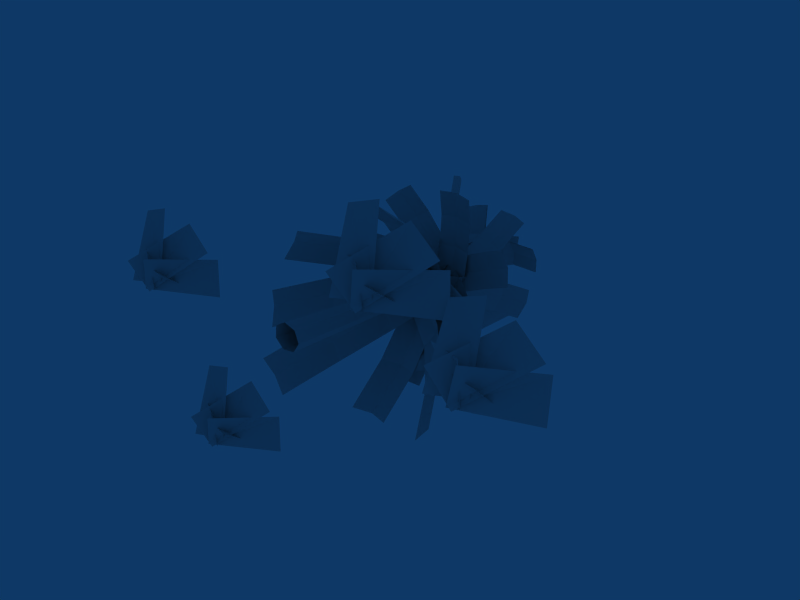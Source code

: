 # Source: ferntree4.blend  (saved by Blender 2.45.0; exported with 4.5.12 LTS)
import bpy
from mathutils import Matrix  # noqa: F401  (used for matrix-valued properties, if any)

bpy.ops.wm.read_factory_settings(use_empty=True)
scene = bpy.context.scene
scene.name = 'Scene'

# ---- collections
col_collection_1 = bpy.data.collections.new('Collection 1'); scene.collection.children.link(col_collection_1)

# ---- materials (node trees are filled in below, after node groups)
mat_material = bpy.data.materials.new('Material')
mat_material.alpha_threshold = 0.0
mat_material.roughness = 0.5

# ---- material node trees

# ---- world
world_world = bpy.data.worlds.new('World'); scene.world = world_world
world_world.color = (0.05656, 0.2208, 0.4)
world_world.use_sun_shadow = False
world_world.sun_shadow_jitter_overblur = 0.0
world_world.cycles.sampling_method = 'MANUAL'
world_world.cycles.sample_map_resolution = 256

# ---- cameras
cam_camera = bpy.data.cameras.new('Camera')
cam_camera.passepartout_alpha = 0.2
cam_camera.clip_end = 100.0
cam_camera.lens = 35.0
cam_camera.ortho_scale = 7.314
cam_camera.show_passepartout = False
cam_camera.show_safe_areas = True
cam_camera.dof.focus_distance = 0.0
cam_camera.dof.aperture_fstop = 128.0

# ---- lights
light_spot = bpy.data.lights.new('Spot', 'POINT')
light_spot.transmission_factor = 0.0
light_spot.cutoff_distance = 30.0
light_spot.energy = 100.0
light_spot.shadow_buffer_clip_start = 1.001
light_spot.shadow_soft_size = 1.0
light_spot.shadow_maximum_resolution = 0.006
light_spot.use_absolute_resolution = True
light_spot.cycles.use_multiple_importance_sampling = False

# ---- meshes
me_plane = bpy.data.meshes.new('Plane')
me_plane.from_pydata([(3.923, 0.7554, -0.5376), (3.817, -0.1553, 0.3918), (3.069, 8.237e-05, 0.4092), (3.156, 0.6735, -0.672), (2.389, 0.6198, 0.3444), (3.412, -0.05364, 0.7058), (3.587, -0.209, -0.02161), (2.715, 0.7016, -0.3626), (2.663, 0.7016, 1.134), (2.897, -0.209, -0.003731), (3.64, -0.05364, 0.1055), (3.403, 0.6198, 1.436), (4.412, 0.6762, 0.6633), (3.469, -0.257, -0.05736), (2.947, -0.2428, 0.5045), (3.735, 0.8824, 1.045), (4.418, 0.8824, 0.3943), (3.521, -0.2428, 0.7234), (3.365, -0.257, -0.0273), (4.498, 0.6762, -0.3786), (2.642, 0.7694, 0.6926), (1.508, -0.205, 0.9041), (1.664, -0.3005, 1.649), (2.561, 0.8607, 1.487), (1.879, 0.7657, 2.131), (1.091, -0.2686, 1.432), (1.613, -0.2007, 0.8744), (2.555, 0.6175, 1.723), (1.547, 0.4491, 2.479), (1.784, -0.02325, 1.065), (1.041, -0.161, 0.9344), (0.806, 0.574, 2.193), (0.8588, 0.7922, 0.7121), (1.73, -0.1584, 0.9168), (1.555, -0.1108, 1.659), (0.5324, 0.6082, 1.4), (1.3, 0.8095, 0.402), (1.212, -0.01438, 1.373), (1.96, -0.1655, 1.334), (2.067, 0.8709, 0.5469), (-1.669, 0.7996, -3.454), (-1.763, -0.1128, -2.761), (-2.421, 0.02029, -2.726), (-2.344, 0.7456, -3.581), (-3.02, 0.5684, -2.703), (-2.119, -0.06456, -2.475), (-1.965, -0.1065, -3.128), (-2.732, 0.7304, -3.308), (-2.779, 0.5383, -2.004), (-2.572, -0.1088, -3.112), (-1.918, 0.01249, -2.997), (-2.126, 0.4283, -1.752), (-1.239, 0.5766, -2.418), (-2.069, -0.1437, -3.165), (-2.528, -0.2035, -2.674), (-1.834, 0.7071, -2.059), (-1.233, 0.7906, -2.626), (-2.023, -0.2316, -2.483), (-2.161, -0.1476, -3.139), (-1.163, 0.7103, -3.325), (-2.522, 0.7103, -0.5628), (-3.52, -0.1476, -0.3765), (-3.382, -0.2316, 0.2792), (-2.592, 0.7906, 0.1369), (-3.193, 0.7071, 0.704), (-3.887, -0.2035, 0.08849), (-3.428, -0.1437, -0.4027), (-2.598, 0.5766, 0.3447), (-3.486, 0.4283, 1.01), (-3.277, 0.01249, -0.2348), (-3.931, -0.1088, -0.3498), (-4.138, 0.5383, 0.7581), (-4.091, 0.7304, -0.5455), (-3.324, -0.1065, -0.3654), (-3.478, -0.06456, 0.288), (-4.379, 0.5684, 0.05973), (-3.703, 0.7456, -0.8186), (-3.78, 0.02029, 0.03667), (-3.122, -0.1128, 0.001575), (-3.028, 0.7996, -0.6911)], [], [(0, 3, 2), (0, 2, 1), (7, 5, 6), (7, 4, 5), (8, 11, 10), (8, 10, 9), (15, 13, 14), (15, 12, 13), (16, 19, 18), (16, 18, 17), (23, 21, 22), (23, 20, 21), (24, 27, 26), (24, 26, 25), (31, 29, 30), (31, 28, 29), (32, 35, 34), (32, 34, 33), (39, 37, 38), (39, 36, 37), (40, 43, 42), (40, 42, 41), (47, 45, 46), (47, 44, 45), (48, 51, 50), (48, 50, 49), (55, 53, 54), (55, 52, 53), (56, 59, 58), (56, 58, 57), (63, 61, 62), (63, 60, 61), (64, 67, 66), (64, 66, 65), (71, 69, 70), (71, 68, 69), (72, 75, 74), (72, 74, 73), (79, 77, 78), (79, 76, 77)])
_uv = me_plane.uv_layers.new(name='UVTex')
_uv.uv.foreach_set('vector', [0.4454, 1.031, -0.003099, 0.9957, 0.0004419, -0.0003729, 0.4454, 1.031, 0.0004419, -0.0003729, 0.479, -0.01305, 0.4454, 1.031, 0.0004419, -0.0003729, 0.479, -0.01305, 0.4454, 1.031, -0.003099, 0.9957, 0.0004419, -0.0003729, 0.4454, 1.031, -0.003099, 0.9957, 0.0004419, -0.0003729, 0.4454, 1.031, 0.0004419, -0.0003729, 0.479, -0.01305, 0.4454, 1.031, 0.0004419, -0.0003729, 0.479, -0.01305, 0.4454, 1.031, -0.003099, 0.9957, 0.0004419, -0.0003729, 0.4454, 1.031, -0.003099, 0.9957, 0.0004419, -0.0003729, 0.4454, 1.031, 0.0004419, -0.0003729, 0.479, -0.01305, 0.4454, 1.031, 0.0004419, -0.0003729, 0.479, -0.01305, 0.4454, 1.031, -0.003099, 0.9957, 0.0004419, -0.0003729, 0.4454, 1.031, -0.003099, 0.9957, 0.0004419, -0.0003729, 0.4454, 1.031, 0.0004419, -0.0003729, 0.479, -0.01305, 0.4454, 1.031, 0.0004419, -0.0003729, 0.479, -0.01305, 0.4454, 1.031, -0.003099, 0.9957, 0.0004419, -0.0003729, 0.4454, 1.031, -0.003099, 0.9957, 0.0004419, -0.0003729, 0.4454, 1.031, 0.0004419, -0.0003729, 0.479, -0.01305, 0.4454, 1.031, 0.0004419, -0.0003729, 0.479, -0.01305, 0.4454, 1.031, -0.003099, 0.9957, 0.0004419, -0.0003729, 0.4454, 1.031, -0.003099, 0.9957, 0.0004419, -0.0003729, 0.4454, 1.031, 0.0004419, -0.0003729, 0.479, -0.01305, 0.4454, 1.031, 0.0004419, -0.0003729, 0.479, -0.01305, 0.4454, 1.031, -0.003099, 0.9957, 0.0004419, -0.0003729, 0.4454, 1.031, -0.003099, 0.9957, 0.0004419, -0.0003729, 0.4454, 1.031, 0.0004419, -0.0003729, 0.479, -0.01305, 0.4454, 1.031, 0.0004419, -0.0003729, 0.479, -0.01305, 0.4454, 1.031, -0.003099, 0.9957, 0.0004419, -0.0003729, 0.4454, 1.031, -0.003099, 0.9957, 0.0004419, -0.0003729, 0.4454, 1.031, 0.0004419, -0.0003729, 0.479, -0.01305, 0.4454, 1.031, 0.0004419, -0.0003729, 0.479, -0.01305, 0.4454, 1.031, -0.003099, 0.9957, 0.0004419, -0.0003729, 0.4454, 1.031, -0.003099, 0.9957, 0.0004419, -0.0003729, 0.4454, 1.031, 0.0004419, -0.0003729, 0.479, -0.01305, 0.4454, 1.031, 0.0004419, -0.0003729, 0.479, -0.01305, 0.4454, 1.031, -0.003099, 0.9957, 0.0004419, -0.0003729, 0.4454, 1.031, -0.003099, 0.9957, 0.0004419, -0.0003729, 0.4454, 1.031, 0.0004419, -0.0003729, 0.479, -0.01305, 0.4454, 1.031, 0.0004419, -0.0003729, 0.479, -0.01305, 0.4454, 1.031, -0.003099, 0.9957, 0.0004419, -0.0003729])
me_plane.materials.append(mat_material)
me_plane.use_remesh_preserve_volume = False
me_plane.use_remesh_preserve_attributes = False
me_plane.use_mirror_vertex_groups = False
me_plane.update()
me_cylinder = bpy.data.meshes.new('Cylinder')
me_cylinder.from_pydata([(0.5643, 3.104, -0.2439), (0.6068, 3.108, -0.367), (0.5372, 3.106, -0.4771), (0.4078, 3.1, -0.4913), (0.3162, 3.094, -0.3989), (0.3312, 3.092, -0.2695), (0.4416, 3.097, -0.2005), (0.3716, -0.1021, 0.04721), (0.4483, -0.1021, -0.1718), (0.3248, -0.1021, -0.3682), (0.09432, -0.1021, -0.3942), (-0.06972, -0.1021, -0.2301), (-0.04374, -0.1021, 0.0004057), (0.1527, -0.1021, 0.1238), (0.6146, 3.455, -0.5094), (0.6355, 3.041, -0.5158), (0.3068, 3.024, -0.5149), (0.286, 3.438, -0.5085), (0.6158, 3.45, -0.1803), (0.6366, 3.036, -0.1868), (0.308, 3.019, -0.1859), (0.2871, 3.433, -0.1794), (0.4731, 2.993, -0.5481), (0.6569, 3.25, -0.5447), (0.4481, 3.487, -0.5403), (0.2643, 3.23, -0.5436), (0.6583, 3.244, -0.1516), (0.4744, 2.987, -0.155), (0.2657, 3.224, -0.1505), (0.4495, 3.481, -0.1472), (0.6701, 3.0, -0.3521), (0.6452, 3.494, -0.3443), (0.2774, 2.98, -0.351), (0.2525, 3.474, -0.3432), (0.4604, 3.241, -0.6016), (0.4622, 3.233, -0.0937), (0.7149, 3.25, -0.3483), (0.4774, 2.918, -0.3526), (0.2077, 3.224, -0.3469), (0.4452, 3.556, -0.3426), (0.2011, 2.3, 1.088), (0.1455, 3.104, -0.2452), (0.8641, 3.172, -0.2467), (0.9208, 2.349, 1.076), (0.4977, 3.278, -0.2438), (0.1596, 2.858, 0.3943), (0.5564, 2.451, 1.119), (0.8783, 2.926, 0.3928), (0.5119, 3.032, 0.3958), (0.2538, 1.472, 1.706), (0.6092, 1.623, 1.737), (0.9735, 1.521, 1.694), (-1.024, 1.433, 0.8772), (-1.231, 1.548, 0.5795), (-1.366, 1.413, 0.2425), (-0.1057, 3.008, -0.05002), (0.06772, 2.887, 0.2675), (-0.7186, 2.399, 0.2919), (-0.2649, 2.849, -0.372), (0.4516, 3.277, -0.3444), (-0.5111, 2.284, 0.5896), (0.625, 3.156, -0.0268), (0.2924, 3.118, -0.6663), (-0.8535, 2.264, -0.04512), (-0.57, 1.783, -0.7176), (0.546, 3.183, -0.7548), (0.5586, 3.227, -0.03348), (-0.5443, 1.813, 0.003431), (0.5247, 3.34, -0.393), (-0.0149, 2.647, -0.7413), (-0.6148, 1.903, -0.3534), (-0.002352, 2.69, -0.01997), (-0.03619, 2.803, -0.3795), (-1.004, 0.693, -0.6999), (-1.049, 0.8132, -0.3357), (-0.9786, 0.723, 0.0211), (-0.8822, 0.3287, -1.117), (-0.7014, 0.4143, -1.431), (-0.4209, 0.3074, -1.673), (-0.01532, 2.565, -0.8042), (-0.224, 2.451, -0.5123), (-0.4187, 1.573, -1.163), (0.2478, 2.419, -1.06), (0.3832, 3.19, -0.4456), (-0.5996, 1.488, -0.8489), (0.1746, 3.076, -0.1537), (0.6464, 3.044, -0.701), (-0.1383, 1.466, -1.405), (0.7966, 2.374, -1.726), (0.8396, 3.141, -0.3709), (0.1188, 3.135, -0.3328), (0.07716, 2.349, -1.679), (0.4722, 3.278, -0.3496), (0.8175, 2.913, -1.017), (0.4268, 2.489, -1.735), (0.09667, 2.908, -0.9789), (0.45, 3.051, -0.9957), (0.7952, 1.563, -2.369), (0.4255, 1.678, -2.377), (0.07578, 1.538, -2.321), (1.938, 1.037, -1.972), (2.161, 1.114, -1.685), (2.319, 0.9481, -1.361), (1.048, 2.705, -0.9396), (0.8573, 2.619, -1.249), (1.651, 2.025, -1.339), (1.23, 2.513, -0.6335), (0.5037, 3.04, -0.6025), (1.427, 1.948, -1.626), (0.3133, 2.954, -0.9123), (0.6855, 2.848, -0.2964), (1.809, 1.86, -1.015), (1.819, 2.396, 0.1697), (0.4555, 3.117, -0.04881), (0.5828, 3.165, -0.7577), (1.938, 2.425, -0.5414), (0.5121, 3.281, -0.401), (1.1, 2.911, 0.06312), (1.907, 2.539, -0.1794), (1.227, 2.959, -0.6457), (1.156, 3.075, -0.2891), (2.482, 1.607, 0.2611), (2.569, 1.75, -0.08798), (2.601, 1.636, -0.4499), (2.087, 0.5712, 0.6025), (1.879, 0.666, 0.9041), (1.601, 0.5439, 1.134), (0.9746, 2.589, 0.1824), (1.212, 2.473, -0.09486), (1.474, 1.726, 0.589), (0.7172, 2.432, 0.4282), (0.5256, 3.089, -0.2131), (1.682, 1.631, 0.2874), (0.7634, 2.974, -0.4904), (0.2682, 2.933, 0.03264), (1.195, 1.604, 0.8192), (-0.6722, 3.116, -0.3289), (0.2921, 3.441, -0.6883), (0.4768, 3.645, -0.1025), (-0.477, 3.315, 0.2539), (0.3658, 3.59, -0.3934), (-0.1887, 3.331, -0.5189), (-0.6186, 3.257, -0.0249), (-0.004005, 3.535, 0.06682), (-0.115, 3.48, -0.224), (-1.063, 2.814, -0.1638), (-1.009, 2.955, 0.1403), (-0.8678, 3.012, 0.4191), (-0.3095, 3.639, 1.245), (-0.5724, 3.624, 1.074), (-0.7969, 3.508, 0.8637), (0.1555, 3.752, 0.1097), (0.3976, 3.775, 0.308), (-0.2365, 3.741, 0.6218), (-0.08398, 3.636, -0.07876), (0.5102, 3.677, -0.3247), (0.02648, 3.756, 0.7929), (0.7523, 3.7, -0.1263), (0.2707, 3.561, -0.5131), (-0.4609, 3.625, 0.4119), (0.4509, 3.591, 0.8858), (0.3655, 3.558, -0.2416), (0.988, 3.581, -0.2664), (1.074, 3.605, 0.852), (0.6708, 3.618, -0.2503), (0.3958, 3.622, 0.3012), (0.7598, 3.65, 0.9018), (1.018, 3.644, 0.2764), (0.7012, 3.682, 0.2925), (0.5133, 3.45, 1.402), (0.8223, 3.509, 1.418), (1.136, 3.464, 1.368), (2.182, 3.218, 0.1222), (2.074, 3.36, 0.4083), (1.912, 3.411, 0.6806), (0.9912, 3.658, -0.1289), (1.131, 3.52, -0.4015), (1.572, 3.555, 0.1526), (0.8537, 3.705, 0.1537), (0.4883, 3.659, -0.3757), (1.68, 3.413, -0.1335), (0.6284, 3.52, -0.6483), (0.3508, 3.706, -0.09312), (1.41, 3.607, 0.4248), (1.581, 3.023, -0.4148), (0.6847, 3.667, -0.103), (0.4703, 3.491, -0.6806), (1.356, 2.844, -0.9881), (0.6004, 3.619, -0.4036), (1.138, 3.4, -0.2594), (1.515, 2.959, -0.7231), (0.9232, 3.224, -0.837), (1.053, 3.352, -0.56), (1.926, 2.591, -0.5261), (1.86, 2.527, -0.8344), (1.701, 2.412, -1.099), (0.873, 2.377, -1.636), (1.171, 2.436, -1.541), (1.43, 2.453, -1.359), (0.736, 3.374, -0.748), (0.4516, 3.298, -0.8713), (0.9794, 2.919, -1.199), (1.004, 3.372, -0.5848), (0.4976, 3.699, -0.3181), (0.681, 2.86, -1.294), (0.2132, 3.622, -0.4413), (0.7654, 3.697, -0.1549), (1.238, 2.936, -1.017), (0.8407, 2.944, -1.502), (0.8075, 3.6, -0.3816), (0.1812, 3.614, -0.3949), (0.2141, 2.954, -1.506), (0.493, 3.653, -0.3933), (0.8267, 3.332, -0.9219), (0.5255, 2.98, -1.538), (0.2004, 3.346, -0.9352), (0.5123, 3.385, -0.9335), (0.857, 2.489, -2.011), (0.5419, 2.525, -2.047), (0.2305, 2.499, -2.015), (-1.239, 2.921, -0.8548), (-1.118, 2.86, -1.144), (-0.9408, 2.724, -1.399), (-0.0883, 3.489, -0.6542), (-0.2398, 3.544, -0.3796), (-0.6437, 3.209, -0.9227), (0.06587, 3.342, -0.9187), (0.3973, 3.652, -0.4), (-0.7644, 3.27, -0.6335), (0.2458, 3.707, -0.1255), (0.5515, 3.505, -0.6646), (-0.4664, 3.073, -1.177), (-0.446, 3.815, -1.166), (0.5069, 2.902, -0.6738), (0.3604, 3.401, -0.1306), (-0.5886, 4.302, -0.6181), (0.4513, 3.185, -0.4075), (0.06992, 3.367, -0.9183), (-0.5237, 4.117, -0.9091), (-0.07654, 3.867, -0.3752), (0.01431, 3.65, -0.652), (-0.9502, 4.14, -1.377), (-1.028, 4.442, -1.12), (-1.093, 4.627, -0.8288), (0.3049, 4.145, -2.191), (0.614, 4.215, -2.179), (0.9285, 4.16, -2.141), (0.5482, 3.623, -1.026), (0.2393, 3.581, -1.067), (0.579, 3.992, -1.628), (0.8628, 3.583, -1.012), (0.5166, 3.221, -0.5236), (0.2699, 3.922, -1.64), (0.2077, 3.179, -0.5649), (0.8312, 3.181, -0.5099), (0.8935, 3.937, -1.59), (1.088, 4.432, -0.9489), (0.7954, 3.347, -0.1735), (0.3273, 3.044, -0.5386), (0.6202, 4.112, -1.309), (0.5471, 3.246, -0.3519), (0.9247, 3.917, -0.5373), (0.8458, 4.351, -1.145), (0.4566, 3.614, -0.9024), (0.6764, 3.816, -0.7157), (1.269, 4.777, -1.328), (1.026, 4.697, -1.524), (0.8008, 4.457, -1.688), (1.673, 4.361, -1.109), (1.766, 4.49, -0.815), (1.837, 4.442, -0.507), (0.9852, 3.769, -0.5299), (0.9128, 3.677, -0.8327), (1.396, 4.233, -0.6827), (1.072, 3.74, -0.2293), (0.6352, 3.245, -0.4073), (1.303, 4.103, -0.9765), (0.5628, 3.153, -0.71), (0.7218, 3.216, -0.1066), (1.466, 4.184, -0.3747), (0.8402, 5.237, -0.1033), (0.4583, 3.946, -0.1398), (0.3533, 4.036, -0.6885), (0.8218, 5.427, -0.6518), (0.3818, 3.999, -0.4095), (0.5681, 4.773, -0.1103), (0.849, 5.381, -0.3729), (0.4632, 4.863, -0.659), (0.4917, 4.825, -0.38), (1.352, 5.242, -0.114), (1.361, 5.385, -0.3836), (1.334, 5.431, -0.6626), (1.22, 5.107, 0.4248), (0.9097, 5.254, 0.4482), (0.5984, 5.252, 0.4811), (0.7237, 3.823, -0.3022), (1.039, 3.726, -0.3091), (0.8191, 4.634, 0.07505), (0.4174, 3.853, -0.2541), (0.6583, 3.045, -0.5956), (1.129, 4.487, 0.05174), (0.9734, 2.948, -0.6025), (0.352, 3.075, -0.5475), (0.5078, 4.631, 0.1079), (-0.07009, 4.723, 0.4275), (0.2704, 3.597, -0.5125), (0.598, 2.928, -0.1377), (0.256, 4.042, 0.7965), (0.4572, 3.284, -0.3306), (0.128, 4.161, -0.07138), (0.109, 4.433, 0.6313), (0.4555, 3.493, 0.3035), (0.3147, 3.849, 0.1106), (-0.3019, 5.178, 0.8878), (-0.1228, 4.888, 1.092), (0.02424, 4.498, 1.257), (-0.2498, 4.766, -0.06082), (-0.3059, 4.801, -0.2593), (-0.3574, 4.722, -0.4577), (0.2048, 4.006, -0.3659), (0.2486, 4.002, -0.1645), (-0.05805, 4.473, -0.3117), (0.1428, 3.946, -0.5614), (0.4202, 3.536, -0.4015), (-0.001906, 4.437, -0.1133), (0.464, 3.533, -0.2001), (0.3583, 3.477, -0.597), (-0.1095, 4.394, -0.5101), (1.338, 5.419, -0.6628), (1.365, 5.374, -0.3838), (1.356, 5.23, -0.1142), (0.4994, 4.826, -0.38), (0.4709, 4.863, -0.659), (0.8532, 5.369, -0.3731), (0.5759, 4.773, -0.1103), (0.3895, 3.999, -0.4095), (0.826, 5.415, -0.652), (0.361, 4.036, -0.6885), (0.466, 3.946, -0.1399), (0.8443, 5.226, -0.1035), (0.18, 5.011, -0.6236), (0.4231, 3.584, -0.6926), (0.2514, 3.421, -0.17), (-0.06132, 4.99, -0.1169), (0.3606, 3.498, -0.4238), (0.3851, 4.432, -0.5975), (0.04858, 5.058, -0.3718), (0.2134, 4.268, -0.07484), (0.3226, 4.345, -0.3287), (-0.2668, 5.304, -0.8248), (-0.3982, 5.351, -0.573), (-0.5081, 5.283, -0.3181), (-0.5038, 5.291, -0.3143), (-0.3939, 5.36, -0.5692), (-0.2625, 5.312, -0.8209), (0.3293, 4.34, -0.3256), (0.2201, 4.264, -0.07174), (0.05285, 5.067, -0.3679), (0.3918, 4.427, -0.5944), (0.3673, 3.493, -0.4207), (-0.05705, 4.999, -0.113), (0.258, 3.416, -0.1669), (0.4298, 3.58, -0.6895), (0.1843, 5.02, -0.6197), (-0.1229, 4.997, -0.1762), (-0.116, 3.547, -0.3653), (0.4325, 3.426, -0.2472), (0.407, 5.02, 0.00813), (0.1635, 3.481, -0.3302), (-0.07797, 4.4, -0.3658), (0.1375, 5.067, -0.07508), (0.4705, 4.279, -0.2477), (0.2015, 4.334, -0.3307), (-0.2951, 5.293, 0.2803), (-0.03465, 5.363, 0.3814), (0.2348, 5.316, 0.4646), (0.2321, 5.308, 0.4696), (-0.03741, 5.354, 0.3864), (-0.2979, 5.285, 0.2852), (0.1988, 4.339, -0.3238), (0.4678, 4.284, -0.2409), (0.1347, 5.058, -0.07013), (-0.08066, 4.405, -0.359), (0.1608, 3.486, -0.3233), (0.4042, 5.012, 0.01308), (0.4298, 3.431, -0.2404), (-0.1186, 3.552, -0.3585), (-0.1257, 4.988, -0.1713), (0.4694, 5.023, -0.4772), (0.6714, 3.592, -0.379), (0.1387, 3.417, -0.2573), (-0.088, 4.994, -0.4158), (0.4111, 3.498, -0.2946), (0.5617, 4.436, -0.3185), (0.1857, 5.067, -0.4536), (0.02901, 4.261, -0.1968), (0.3014, 4.342, -0.2341), (0.4011, 5.339, -0.9476), (0.1174, 5.383, -0.924), (-0.1563, 5.309, -0.8862), (-0.1574, 5.318, -0.8801), (0.1163, 5.391, -0.9179), (0.4, 5.347, -0.9415), (0.3024, 4.337, -0.2271), (0.02996, 4.256, -0.1897), (0.1846, 5.075, -0.4475), (0.5627, 4.431, -0.3115), (0.4121, 3.493, -0.2876), (-0.08912, 5.002, -0.4097), (0.1397, 3.411, -0.2502), (0.6724, 3.587, -0.372), (0.4683, 5.031, -0.4711), (0.4525, 5.023, -0.004882), (0.6099, 3.556, -0.07373), (0.3651, 3.523, -0.5784), (0.237, 5.163, -0.5175), (0.4683, 3.521, -0.3165), (0.4113, 4.356, 0.001285), (0.3421, 5.152, -0.256), (0.1664, 4.324, -0.5034), (0.2697, 4.321, -0.2415), (0.8255, 5.557, -0.1099), (0.7152, 5.686, -0.361), (0.6101, 5.697, -0.6225), (0.6171, 5.691, -0.6244), (0.7223, 5.681, -0.3629), (0.8326, 5.551, -0.1118), (0.2753, 4.33, -0.2429), (0.172, 4.332, -0.5048), (0.3492, 5.147, -0.2579), (0.4169, 4.364, -0.0001416), (0.4739, 3.529, -0.3179), (0.244, 5.158, -0.5194), (0.3706, 3.532, -0.5799), (0.6155, 3.564, -0.07515), (0.4595, 5.018, -0.006779)], [], [(24, 39, 14), (39, 31, 14), (39, 29, 18), (39, 18, 31), (17, 33, 39), (17, 39, 24), (33, 21, 39), (21, 29, 39), (25, 38, 17), (38, 33, 17), (38, 28, 21), (38, 21, 33), (16, 32, 38), (16, 38, 25), (32, 20, 38), (20, 28, 38), (22, 37, 16), (37, 32, 16), (37, 27, 20), (37, 20, 32), (15, 30, 37), (15, 37, 22), (30, 19, 37), (19, 27, 37), (23, 36, 15), (36, 30, 15), (36, 26, 19), (36, 19, 30), (14, 31, 36), (14, 36, 23), (31, 18, 36), (18, 26, 36), (26, 35, 19), (35, 27, 19), (35, 28, 20), (35, 20, 27), (18, 29, 35), (18, 35, 26), (29, 21, 35), (21, 28, 35), (22, 34, 15), (34, 23, 15), (34, 24, 14), (34, 14, 23), (16, 25, 34), (16, 34, 22), (25, 17, 34), (17, 24, 34), (7, 0, 6), (7, 6, 13), (5, 12, 13), (5, 13, 6), (4, 11, 12), (4, 12, 5), (3, 10, 4), (10, 11, 4), (2, 9, 10), (2, 10, 3), (1, 8, 9), (1, 9, 2), (0, 7, 8), (0, 8, 1), (43, 46, 50), (43, 50, 51), (46, 40, 49), (46, 49, 50), (47, 48, 46), (47, 46, 43), (48, 45, 40), (48, 40, 46), (42, 44, 48), (42, 48, 47), (44, 41, 45), (44, 45, 48), (59, 58, 55), (59, 62, 58), (61, 55, 56), (61, 59, 55), (55, 63, 57), (55, 58, 63), (56, 57, 60), (56, 55, 57), (57, 54, 53), (57, 63, 54), (60, 53, 52), (60, 57, 53), (67, 70, 74), (67, 74, 75), (70, 64, 73), (70, 73, 74), (71, 72, 70), (71, 70, 67), (72, 69, 64), (72, 64, 70), (66, 68, 72), (66, 72, 71), (68, 65, 69), (68, 69, 72), (83, 82, 79), (83, 86, 82), (85, 79, 80), (85, 83, 79), (79, 87, 81), (79, 82, 87), (80, 81, 84), (80, 79, 81), (81, 78, 77), (81, 87, 78), (84, 77, 76), (84, 81, 77), (91, 94, 98), (91, 98, 99), (94, 88, 97), (94, 97, 98), (95, 96, 94), (95, 94, 91), (96, 93, 88), (96, 88, 94), (90, 92, 96), (90, 96, 95), (92, 89, 93), (92, 93, 96), (107, 106, 103), (107, 110, 106), (109, 103, 104), (109, 107, 103), (103, 111, 105), (103, 106, 111), (104, 105, 108), (104, 103, 105), (105, 102, 101), (105, 111, 102), (108, 101, 100), (108, 105, 101), (115, 118, 122), (115, 122, 123), (118, 112, 121), (118, 121, 122), (119, 120, 118), (119, 118, 115), (120, 117, 112), (120, 112, 118), (114, 116, 120), (114, 120, 119), (116, 113, 117), (116, 117, 120), (131, 130, 127), (131, 134, 130), (133, 127, 128), (133, 131, 127), (127, 135, 129), (127, 130, 135), (128, 129, 132), (128, 127, 129), (129, 126, 125), (129, 135, 126), (132, 125, 124), (132, 129, 125), (139, 142, 146), (139, 146, 147), (142, 136, 145), (142, 145, 146), (143, 144, 142), (143, 142, 139), (144, 141, 136), (144, 136, 142), (138, 140, 144), (138, 144, 143), (140, 137, 141), (140, 141, 144), (155, 154, 151), (155, 158, 154), (157, 151, 152), (157, 155, 151), (151, 159, 153), (151, 154, 159), (152, 153, 156), (152, 151, 153), (153, 150, 149), (153, 159, 150), (156, 149, 148), (156, 153, 149), (163, 166, 170), (163, 170, 171), (166, 160, 169), (166, 169, 170), (167, 168, 166), (167, 166, 163), (168, 165, 160), (168, 160, 166), (162, 164, 168), (162, 168, 167), (164, 161, 165), (164, 165, 168), (179, 178, 175), (179, 182, 178), (181, 175, 176), (181, 179, 175), (175, 183, 177), (175, 178, 183), (176, 177, 180), (176, 175, 177), (177, 174, 173), (177, 183, 174), (180, 173, 172), (180, 177, 173), (187, 190, 194), (187, 194, 195), (190, 184, 193), (190, 193, 194), (191, 192, 190), (191, 190, 187), (192, 189, 184), (192, 184, 190), (186, 188, 192), (186, 192, 191), (188, 185, 189), (188, 189, 192), (203, 202, 199), (203, 206, 202), (205, 199, 200), (205, 203, 199), (199, 207, 201), (199, 202, 207), (200, 201, 204), (200, 199, 201), (201, 198, 197), (201, 207, 198), (204, 197, 196), (204, 201, 197), (211, 214, 218), (211, 218, 219), (214, 208, 217), (214, 217, 218), (215, 216, 214), (215, 214, 211), (216, 213, 208), (216, 208, 214), (210, 212, 216), (210, 216, 215), (212, 209, 213), (212, 213, 216), (227, 226, 223), (227, 230, 226), (229, 223, 224), (229, 227, 223), (223, 231, 225), (223, 226, 231), (224, 225, 228), (224, 223, 225), (225, 222, 221), (225, 231, 222), (228, 221, 220), (228, 225, 221), (235, 238, 242), (235, 242, 243), (238, 232, 241), (238, 241, 242), (239, 240, 238), (239, 238, 235), (240, 237, 232), (240, 232, 238), (234, 236, 240), (234, 240, 239), (236, 233, 237), (236, 237, 240), (251, 250, 247), (251, 254, 250), (253, 247, 248), (253, 251, 247), (247, 255, 249), (247, 250, 255), (248, 249, 252), (248, 247, 249), (249, 246, 245), (249, 255, 246), (252, 245, 244), (252, 249, 245), (259, 262, 266), (259, 266, 267), (262, 256, 265), (262, 265, 266), (263, 264, 262), (263, 262, 259), (264, 261, 256), (264, 256, 262), (258, 260, 264), (258, 264, 263), (260, 257, 261), (260, 261, 264), (275, 274, 271), (275, 278, 274), (277, 271, 272), (277, 275, 271), (271, 279, 273), (271, 274, 279), (272, 273, 276), (272, 271, 273), (273, 270, 269), (273, 279, 270), (276, 269, 268), (276, 273, 269), (283, 286, 290), (283, 290, 291), (286, 280, 289), (286, 289, 290), (287, 288, 286), (287, 286, 283), (288, 285, 280), (288, 280, 286), (282, 284, 288), (282, 288, 287), (284, 281, 285), (284, 285, 288), (299, 298, 295), (299, 302, 298), (301, 295, 296), (301, 299, 295), (295, 303, 297), (295, 298, 303), (296, 297, 300), (296, 295, 297), (297, 294, 293), (297, 303, 294), (300, 293, 292), (300, 297, 293), (307, 310, 314), (307, 314, 315), (310, 304, 313), (310, 313, 314), (311, 312, 310), (311, 310, 307), (312, 309, 304), (312, 304, 310), (306, 308, 312), (306, 312, 311), (308, 305, 309), (308, 309, 312), (323, 322, 319), (323, 326, 322), (325, 319, 320), (325, 323, 319), (319, 327, 321), (319, 322, 327), (320, 321, 324), (320, 319, 321), (321, 318, 317), (321, 327, 318), (324, 317, 316), (324, 321, 317), (335, 331, 334), (335, 334, 338), (337, 332, 331), (337, 331, 335), (331, 333, 339), (331, 339, 334), (332, 336, 333), (332, 333, 331), (333, 329, 330), (333, 330, 339), (336, 328, 329), (336, 329, 333), (343, 350, 346), (343, 351, 350), (346, 349, 340), (346, 350, 349), (347, 346, 348), (347, 343, 346), (348, 340, 345), (348, 346, 340), (342, 348, 344), (342, 347, 348), (344, 345, 341), (344, 348, 345), (359, 358, 355), (359, 362, 358), (361, 355, 356), (361, 359, 355), (355, 363, 357), (355, 358, 363), (356, 357, 360), (356, 355, 357), (357, 354, 353), (357, 363, 354), (360, 353, 352), (360, 357, 353), (367, 370, 374), (367, 374, 375), (370, 364, 373), (370, 373, 374), (371, 372, 370), (371, 370, 367), (372, 369, 364), (372, 364, 370), (366, 368, 372), (366, 372, 371), (368, 365, 369), (368, 369, 372), (383, 379, 382), (383, 382, 386), (385, 380, 379), (385, 379, 383), (379, 381, 387), (379, 387, 382), (380, 384, 381), (380, 381, 379), (381, 377, 378), (381, 378, 387), (384, 376, 377), (384, 377, 381), (391, 398, 394), (391, 399, 398), (394, 397, 388), (394, 398, 397), (395, 394, 396), (395, 391, 394), (396, 388, 393), (396, 394, 388), (390, 396, 392), (390, 395, 396), (392, 393, 389), (392, 396, 393), (407, 406, 403), (407, 410, 406), (409, 403, 404), (409, 407, 403), (403, 411, 405), (403, 406, 411), (404, 405, 408), (404, 403, 405), (405, 402, 401), (405, 411, 402), (408, 401, 400), (408, 405, 401), (415, 418, 422), (415, 422, 423), (418, 412, 421), (418, 421, 422), (419, 420, 418), (419, 418, 415), (420, 417, 412), (420, 412, 418), (414, 416, 420), (414, 420, 419), (416, 413, 417), (416, 417, 420), (431, 427, 430), (431, 430, 434), (433, 428, 427), (433, 427, 431), (427, 429, 435), (427, 435, 430), (428, 432, 429), (428, 429, 427), (429, 425, 426), (429, 426, 435), (432, 424, 425), (432, 425, 429)])
_uv = me_cylinder.uv_layers.new(name='UVTex')
_uv.uv.foreach_set('vector', [0.8243, 0.4776, 0.8837, 0.4776, 0.834, 0.3813, 0.8837, 0.4776, 0.8837, 0.3626, 0.834, 0.3813, 0.8837, 0.4776, 0.9431, 0.4776, 0.9335, 0.3813, 0.8837, 0.4776, 0.9335, 0.3813, 0.8837, 0.3626, 0.834, 0.574, 0.8837, 0.5927, 0.8837, 0.4776, 0.834, 0.574, 0.8837, 0.4776, 0.8243, 0.4776, 0.8837, 0.5927, 0.9335, 0.574, 0.8837, 0.4776, 0.9335, 0.574, 0.9431, 0.4776, 0.8837, 0.4776, 0.8243, 0.4776, 0.8837, 0.4776, 0.834, 0.3813, 0.8837, 0.4776, 0.8837, 0.3626, 0.834, 0.3813, 0.8837, 0.4776, 0.9431, 0.4776, 0.9335, 0.3813, 0.8837, 0.4776, 0.9335, 0.3813, 0.8837, 0.3626, 0.834, 0.574, 0.8837, 0.5927, 0.8837, 0.4776, 0.834, 0.574, 0.8837, 0.4776, 0.8243, 0.4776, 0.8837, 0.5927, 0.9335, 0.574, 0.8837, 0.4776, 0.9335, 0.574, 0.9431, 0.4776, 0.8837, 0.4776, 0.8243, 0.4776, 0.8837, 0.4776, 0.834, 0.3813, 0.8837, 0.4776, 0.8837, 0.3626, 0.834, 0.3813, 0.8837, 0.4776, 0.9431, 0.4776, 0.9335, 0.3813, 0.8837, 0.4776, 0.9335, 0.3813, 0.8837, 0.3626, 0.834, 0.574, 0.8837, 0.5927, 0.8837, 0.4776, 0.834, 0.574, 0.8837, 0.4776, 0.8243, 0.4776, 0.8837, 0.5927, 0.9335, 0.574, 0.8837, 0.4776, 0.9335, 0.574, 0.9431, 0.4776, 0.8837, 0.4776, 0.8243, 0.4776, 0.8837, 0.4776, 0.834, 0.3813, 0.8837, 0.4776, 0.8837, 0.3626, 0.834, 0.3813, 0.8837, 0.4776, 0.9431, 0.4776, 0.9335, 0.3813, 0.8837, 0.4776, 0.9335, 0.3813, 0.8837, 0.3626, 0.834, 0.574, 0.8837, 0.5927, 0.8837, 0.4776, 0.834, 0.574, 0.8837, 0.4776, 0.8243, 0.4776, 0.8837, 0.5927, 0.9335, 0.574, 0.8837, 0.4776, 0.9335, 0.574, 0.9431, 0.4776, 0.8837, 0.4776, 0.8243, 0.4776, 0.8837, 0.4776, 0.834, 0.3813, 0.8837, 0.4776, 0.8837, 0.3626, 0.834, 0.3813, 0.8837, 0.4776, 0.9431, 0.4776, 0.9335, 0.3813, 0.8837, 0.4776, 0.9335, 0.3813, 0.8837, 0.3626, 0.834, 0.574, 0.8837, 0.5927, 0.8837, 0.4776, 0.834, 0.574, 0.8837, 0.4776, 0.8243, 0.4776, 0.8837, 0.5927, 0.9335, 0.574, 0.8837, 0.4776, 0.9335, 0.574, 0.9431, 0.4776, 0.8837, 0.4776, 0.8243, 0.4776, 0.8837, 0.4776, 0.834, 0.3813, 0.8837, 0.4776, 0.8837, 0.3626, 0.834, 0.3813, 0.8837, 0.4776, 0.9431, 0.4776, 0.9335, 0.3813, 0.8837, 0.4776, 0.9335, 0.3813, 0.8837, 0.3626, 0.834, 0.574, 0.8837, 0.5927, 0.8837, 0.4776, 0.834, 0.574, 0.8837, 0.4776, 0.8243, 0.4776, 0.8837, 0.5927, 0.9335, 0.574, 0.8837, 0.4776, 0.9335, 0.574, 0.9431, 0.4776, 0.8837, 0.4776, 0.863, 0.09754, 0.863, 0.8471, 0.8362, 0.8452, 0.863, 0.09754, 0.8362, 0.8452, 0.8362, 0.09563, 0.8619, 0.8452, 0.8619, 0.09563, 0.8362, 0.09563, 0.8619, 0.8452, 0.8362, 0.09563, 0.8362, 0.8452, 0.8876, 0.8452, 0.8876, 0.09563, 0.8619, 0.09563, 0.8876, 0.8452, 0.8619, 0.09563, 0.8619, 0.8452, 0.9133, 0.8452, 0.9133, 0.09563, 0.8876, 0.8452, 0.9133, 0.09563, 0.8876, 0.09563, 0.8876, 0.8452, 0.9144, 0.8471, 0.9144, 0.09754, 0.9401, 0.09754, 0.9144, 0.8471, 0.9401, 0.09754, 0.9401, 0.8471, 0.8887, 0.8471, 0.8887, 0.09754, 0.9144, 0.09754, 0.8887, 0.8471, 0.9144, 0.09754, 0.9144, 0.8471, 0.863, 0.8471, 0.863, 0.09754, 0.8887, 0.09754, 0.863, 0.8471, 0.8887, 0.09754, 0.8887, 0.8471, 0.001462, 0.6244, 0.2339, 0.6244, 0.2339, 1.0, 0.001462, 0.6244, 0.2339, 1.0, 0.001461, 1.0, 0.2339, 0.6244, 0.4663, 0.6244, 0.4663, 1.0, 0.2339, 0.6244, 0.4663, 1.0, 0.2339, 1.0, 0.001462, 0.3122, 0.2339, 0.3122, 0.2339, 0.6244, 0.001462, 0.3122, 0.2339, 0.6244, 0.001462, 0.6244, 0.2339, 0.3122, 0.4663, 0.3122, 0.4663, 0.6244, 0.2339, 0.3122, 0.4663, 0.6244, 0.2339, 0.6244, 0.001461, 1.401e-06, 0.2339, 9.537e-07, 0.2339, 0.3122, 0.001461, 1.401e-06, 0.2339, 0.3122, 0.001462, 0.3122, 0.2339, 9.537e-07, 0.4663, 0.0, 0.4663, 0.3122, 0.2339, 9.537e-07, 0.4663, 0.3122, 0.2339, 0.3122, 0.2339, 9.537e-07, 0.4663, 0.3122, 0.2339, 0.3122, 0.2339, 9.537e-07, 0.4663, 0.0, 0.4663, 0.3122, 0.001461, 1.401e-06, 0.2339, 0.3122, 0.001462, 0.3122, 0.001461, 1.401e-06, 0.2339, 9.537e-07, 0.2339, 0.3122, 0.2339, 0.3122, 0.4663, 0.6244, 0.2339, 0.6244, 0.2339, 0.3122, 0.4663, 0.3122, 0.4663, 0.6244, 0.001462, 0.3122, 0.2339, 0.6244, 0.001462, 0.6244, 0.001462, 0.3122, 0.2339, 0.3122, 0.2339, 0.6244, 0.2339, 0.6244, 0.4663, 1.0, 0.2339, 1.0, 0.2339, 0.6244, 0.4663, 0.6244, 0.4663, 1.0, 0.001462, 0.6244, 0.2339, 1.0, 0.001461, 1.0, 0.001462, 0.6244, 0.2339, 0.6244, 0.2339, 1.0, 0.001462, 0.6244, 0.2339, 0.6244, 0.2339, 1.0, 0.001462, 0.6244, 0.2339, 1.0, 0.001461, 1.0, 0.2339, 0.6244, 0.4663, 0.6244, 0.4663, 1.0, 0.2339, 0.6244, 0.4663, 1.0, 0.2339, 1.0, 0.001462, 0.3122, 0.2339, 0.3122, 0.2339, 0.6244, 0.001462, 0.3122, 0.2339, 0.6244, 0.001462, 0.6244, 0.2339, 0.3122, 0.4663, 0.3122, 0.4663, 0.6244, 0.2339, 0.3122, 0.4663, 0.6244, 0.2339, 0.6244, 0.001461, 1.401e-06, 0.2339, 9.537e-07, 0.2339, 0.3122, 0.001461, 1.401e-06, 0.2339, 0.3122, 0.001462, 0.3122, 0.2339, 9.537e-07, 0.4663, 0.0, 0.4663, 0.3122, 0.2339, 9.537e-07, 0.4663, 0.3122, 0.2339, 0.3122, 0.2339, 9.537e-07, 0.4663, 0.3122, 0.2339, 0.3122, 0.2339, 9.537e-07, 0.4663, 0.0, 0.4663, 0.3122, 0.001461, 1.401e-06, 0.2339, 0.3122, 0.001462, 0.3122, 0.001461, 1.401e-06, 0.2339, 9.537e-07, 0.2339, 0.3122, 0.2339, 0.3122, 0.4663, 0.6244, 0.2339, 0.6244, 0.2339, 0.3122, 0.4663, 0.3122, 0.4663, 0.6244, 0.001462, 0.3122, 0.2339, 0.6244, 0.001462, 0.6244, 0.001462, 0.3122, 0.2339, 0.3122, 0.2339, 0.6244, 0.2339, 0.6244, 0.4663, 1.0, 0.2339, 1.0, 0.2339, 0.6244, 0.4663, 0.6244, 0.4663, 1.0, 0.001462, 0.6244, 0.2339, 1.0, 0.001461, 1.0, 0.001462, 0.6244, 0.2339, 0.6244, 0.2339, 1.0, 0.001462, 0.6244, 0.2339, 0.6244, 0.2339, 1.0, 0.001462, 0.6244, 0.2339, 1.0, 0.001461, 1.0, 0.2339, 0.6244, 0.4663, 0.6244, 0.4663, 1.0, 0.2339, 0.6244, 0.4663, 1.0, 0.2339, 1.0, 0.001462, 0.3122, 0.2339, 0.3122, 0.2339, 0.6244, 0.001462, 0.3122, 0.2339, 0.6244, 0.001462, 0.6244, 0.2339, 0.3122, 0.4663, 0.3122, 0.4663, 0.6244, 0.2339, 0.3122, 0.4663, 0.6244, 0.2339, 0.6244, 0.001461, 1.401e-06, 0.2339, 9.537e-07, 0.2339, 0.3122, 0.001461, 1.401e-06, 0.2339, 0.3122, 0.001462, 0.3122, 0.2339, 9.537e-07, 0.4663, 0.0, 0.4663, 0.3122, 0.2339, 9.537e-07, 0.4663, 0.3122, 0.2339, 0.3122, 0.2339, 9.537e-07, 0.4663, 0.3122, 0.2339, 0.3122, 0.2339, 9.537e-07, 0.4663, 0.0, 0.4663, 0.3122, 0.001461, 1.401e-06, 0.2339, 0.3122, 0.001462, 0.3122, 0.001461, 1.401e-06, 0.2339, 9.537e-07, 0.2339, 0.3122, 0.2339, 0.3122, 0.4663, 0.6244, 0.2339, 0.6244, 0.2339, 0.3122, 0.4663, 0.3122, 0.4663, 0.6244, 0.001462, 0.3122, 0.2339, 0.6244, 0.001462, 0.6244, 0.001462, 0.3122, 0.2339, 0.3122, 0.2339, 0.6244, 0.2339, 0.6244, 0.4663, 1.0, 0.2339, 1.0, 0.2339, 0.6244, 0.4663, 0.6244, 0.4663, 1.0, 0.001462, 0.6244, 0.2339, 1.0, 0.001461, 1.0, 0.001462, 0.6244, 0.2339, 0.6244, 0.2339, 1.0, 0.001462, 0.6244, 0.2339, 0.6244, 0.2339, 1.0, 0.001462, 0.6244, 0.2339, 1.0, 0.001461, 1.0, 0.2339, 0.6244, 0.4663, 0.6244, 0.4663, 1.0, 0.2339, 0.6244, 0.4663, 1.0, 0.2339, 1.0, 0.001462, 0.3122, 0.2339, 0.3122, 0.2339, 0.6244, 0.001462, 0.3122, 0.2339, 0.6244, 0.001462, 0.6244, 0.2339, 0.3122, 0.4663, 0.3122, 0.4663, 0.6244, 0.2339, 0.3122, 0.4663, 0.6244, 0.2339, 0.6244, 0.001461, 1.401e-06, 0.2339, 9.537e-07, 0.2339, 0.3122, 0.001461, 1.401e-06, 0.2339, 0.3122, 0.001462, 0.3122, 0.2339, 9.537e-07, 0.4663, 0.0, 0.4663, 0.3122, 0.2339, 9.537e-07, 0.4663, 0.3122, 0.2339, 0.3122, 0.2339, 9.537e-07, 0.4663, 0.3122, 0.2339, 0.3122, 0.2339, 9.537e-07, 0.4663, 0.0, 0.4663, 0.3122, 0.001461, 1.401e-06, 0.2339, 0.3122, 0.001462, 0.3122, 0.001461, 1.401e-06, 0.2339, 9.537e-07, 0.2339, 0.3122, 0.2339, 0.3122, 0.4663, 0.6244, 0.2339, 0.6244, 0.2339, 0.3122, 0.4663, 0.3122, 0.4663, 0.6244, 0.001462, 0.3122, 0.2339, 0.6244, 0.001462, 0.6244, 0.001462, 0.3122, 0.2339, 0.3122, 0.2339, 0.6244, 0.2339, 0.6244, 0.4663, 1.0, 0.2339, 1.0, 0.2339, 0.6244, 0.4663, 0.6244, 0.4663, 1.0, 0.001462, 0.6244, 0.2339, 1.0, 0.001461, 1.0, 0.001462, 0.6244, 0.2339, 0.6244, 0.2339, 1.0, 0.001462, 0.6244, 0.2339, 0.6244, 0.2339, 1.0, 0.001462, 0.6244, 0.2339, 1.0, 0.001461, 1.0, 0.2339, 0.6244, 0.4663, 0.6244, 0.4663, 1.0, 0.2339, 0.6244, 0.4663, 1.0, 0.2339, 1.0, 0.001462, 0.3122, 0.2339, 0.3122, 0.2339, 0.6244, 0.001462, 0.3122, 0.2339, 0.6244, 0.001462, 0.6244, 0.2339, 0.3122, 0.4663, 0.3122, 0.4663, 0.6244, 0.2339, 0.3122, 0.4663, 0.6244, 0.2339, 0.6244, 0.001461, 1.401e-06, 0.2339, 9.537e-07, 0.2339, 0.3122, 0.001461, 1.401e-06, 0.2339, 0.3122, 0.001462, 0.3122, 0.2339, 9.537e-07, 0.4663, 0.0, 0.4663, 0.3122, 0.2339, 9.537e-07, 0.4663, 0.3122, 0.2339, 0.3122, 0.2339, 9.537e-07, 0.4663, 0.3122, 0.2339, 0.3122, 0.2339, 9.537e-07, 0.4663, 0.0, 0.4663, 0.3122, 0.001461, 1.401e-06, 0.2339, 0.3122, 0.001462, 0.3122, 0.001461, 1.401e-06, 0.2339, 9.537e-07, 0.2339, 0.3122, 0.2339, 0.3122, 0.4663, 0.6244, 0.2339, 0.6244, 0.2339, 0.3122, 0.4663, 0.3122, 0.4663, 0.6244, 0.001462, 0.3122, 0.2339, 0.6244, 0.001462, 0.6244, 0.001462, 0.3122, 0.2339, 0.3122, 0.2339, 0.6244, 0.2339, 0.6244, 0.4663, 1.0, 0.2339, 1.0, 0.2339, 0.6244, 0.4663, 0.6244, 0.4663, 1.0, 0.001462, 0.6244, 0.2339, 1.0, 0.001461, 1.0, 0.001462, 0.6244, 0.2339, 0.6244, 0.2339, 1.0, 0.001462, 0.6244, 0.2339, 0.6244, 0.2339, 1.0, 0.001462, 0.6244, 0.2339, 1.0, 0.001461, 1.0, 0.2339, 0.6244, 0.4663, 0.6244, 0.4663, 1.0, 0.2339, 0.6244, 0.4663, 1.0, 0.2339, 1.0, 0.001462, 0.3122, 0.2339, 0.3122, 0.2339, 0.6244, 0.001462, 0.3122, 0.2339, 0.6244, 0.001462, 0.6244, 0.2339, 0.3122, 0.4663, 0.3122, 0.4663, 0.6244, 0.2339, 0.3122, 0.4663, 0.6244, 0.2339, 0.6244, 0.001461, 1.401e-06, 0.2339, 9.537e-07, 0.2339, 0.3122, 0.001461, 1.401e-06, 0.2339, 0.3122, 0.001462, 0.3122, 0.2339, 9.537e-07, 0.4663, 0.0, 0.4663, 0.3122, 0.2339, 9.537e-07, 0.4663, 0.3122, 0.2339, 0.3122, 0.2339, 9.537e-07, 0.4663, 0.3122, 0.2339, 0.3122, 0.2339, 9.537e-07, 0.4663, 0.0, 0.4663, 0.3122, 0.001461, 1.401e-06, 0.2339, 0.3122, 0.001462, 0.3122, 0.001461, 1.401e-06, 0.2339, 9.537e-07, 0.2339, 0.3122, 0.2339, 0.3122, 0.4663, 0.6244, 0.2339, 0.6244, 0.2339, 0.3122, 0.4663, 0.3122, 0.4663, 0.6244, 0.001462, 0.3122, 0.2339, 0.6244, 0.001462, 0.6244, 0.001462, 0.3122, 0.2339, 0.3122, 0.2339, 0.6244, 0.2339, 0.6244, 0.4663, 1.0, 0.2339, 1.0, 0.2339, 0.6244, 0.4663, 0.6244, 0.4663, 1.0, 0.001462, 0.6244, 0.2339, 1.0, 0.001461, 1.0, 0.001462, 0.6244, 0.2339, 0.6244, 0.2339, 1.0, 0.001462, 0.6244, 0.2339, 0.6244, 0.2339, 1.0, 0.001462, 0.6244, 0.2339, 1.0, 0.001461, 1.0, 0.2339, 0.6244, 0.4663, 0.6244, 0.4663, 1.0, 0.2339, 0.6244, 0.4663, 1.0, 0.2339, 1.0, 0.001462, 0.3122, 0.2339, 0.3122, 0.2339, 0.6244, 0.001462, 0.3122, 0.2339, 0.6244, 0.001462, 0.6244, 0.2339, 0.3122, 0.4663, 0.3122, 0.4663, 0.6244, 0.2339, 0.3122, 0.4663, 0.6244, 0.2339, 0.6244, 0.001461, 1.401e-06, 0.2339, 9.537e-07, 0.2339, 0.3122, 0.001461, 1.401e-06, 0.2339, 0.3122, 0.001462, 0.3122, 0.2339, 9.537e-07, 0.4663, 0.0, 0.4663, 0.3122, 0.2339, 9.537e-07, 0.4663, 0.3122, 0.2339, 0.3122, 0.2339, 9.537e-07, 0.4663, 0.3122, 0.2339, 0.3122, 0.2339, 9.537e-07, 0.4663, 0.0, 0.4663, 0.3122, 0.001461, 1.401e-06, 0.2339, 0.3122, 0.001462, 0.3122, 0.001461, 1.401e-06, 0.2339, 9.537e-07, 0.2339, 0.3122, 0.2339, 0.3122, 0.4663, 0.6244, 0.2339, 0.6244, 0.2339, 0.3122, 0.4663, 0.3122, 0.4663, 0.6244, 0.001462, 0.3122, 0.2339, 0.6244, 0.001462, 0.6244, 0.001462, 0.3122, 0.2339, 0.3122, 0.2339, 0.6244, 0.2339, 0.6244, 0.4663, 1.0, 0.2339, 1.0, 0.2339, 0.6244, 0.4663, 0.6244, 0.4663, 1.0, 0.001462, 0.6244, 0.2339, 1.0, 0.001461, 1.0, 0.001462, 0.6244, 0.2339, 0.6244, 0.2339, 1.0, 0.001462, 0.6244, 0.2339, 0.6244, 0.2339, 1.0, 0.001462, 0.6244, 0.2339, 1.0, 0.001461, 1.0, 0.2339, 0.6244, 0.4663, 0.6244, 0.4663, 1.0, 0.2339, 0.6244, 0.4663, 1.0, 0.2339, 1.0, 0.001462, 0.3122, 0.2339, 0.3122, 0.2339, 0.6244, 0.001462, 0.3122, 0.2339, 0.6244, 0.001462, 0.6244, 0.2339, 0.3122, 0.4663, 0.3122, 0.4663, 0.6244, 0.2339, 0.3122, 0.4663, 0.6244, 0.2339, 0.6244, 0.001461, 1.401e-06, 0.2339, 9.537e-07, 0.2339, 0.3122, 0.001461, 1.401e-06, 0.2339, 0.3122, 0.001462, 0.3122, 0.2339, 9.537e-07, 0.4663, 0.0, 0.4663, 0.3122, 0.2339, 9.537e-07, 0.4663, 0.3122, 0.2339, 0.3122, 0.2339, 9.537e-07, 0.4663, 0.3122, 0.2339, 0.3122, 0.2339, 9.537e-07, 0.4663, 0.0, 0.4663, 0.3122, 0.001461, 1.401e-06, 0.2339, 0.3122, 0.001462, 0.3122, 0.001461, 1.401e-06, 0.2339, 9.537e-07, 0.2339, 0.3122, 0.2339, 0.3122, 0.4663, 0.6244, 0.2339, 0.6244, 0.2339, 0.3122, 0.4663, 0.3122, 0.4663, 0.6244, 0.001462, 0.3122, 0.2339, 0.6244, 0.001462, 0.6244, 0.001462, 0.3122, 0.2339, 0.3122, 0.2339, 0.6244, 0.2339, 0.6244, 0.4663, 1.0, 0.2339, 1.0, 0.2339, 0.6244, 0.4663, 0.6244, 0.4663, 1.0, 0.001462, 0.6244, 0.2339, 1.0, 0.001461, 1.0, 0.001462, 0.6244, 0.2339, 0.6244, 0.2339, 1.0, 0.001462, 0.6244, 0.2339, 0.6244, 0.2339, 1.0, 0.001462, 0.6244, 0.2339, 1.0, 0.001461, 1.0, 0.2339, 0.6244, 0.4663, 0.6244, 0.4663, 1.0, 0.2339, 0.6244, 0.4663, 1.0, 0.2339, 1.0, 0.001462, 0.3122, 0.2339, 0.3122, 0.2339, 0.6244, 0.001462, 0.3122, 0.2339, 0.6244, 0.001462, 0.6244, 0.2339, 0.3122, 0.4663, 0.3122, 0.4663, 0.6244, 0.2339, 0.3122, 0.4663, 0.6244, 0.2339, 0.6244, 0.001461, 1.401e-06, 0.2339, 9.537e-07, 0.2339, 0.3122, 0.001461, 1.401e-06, 0.2339, 0.3122, 0.001462, 0.3122, 0.2339, 9.537e-07, 0.4663, 0.0, 0.4663, 0.3122, 0.2339, 9.537e-07, 0.4663, 0.3122, 0.2339, 0.3122, 0.2339, 9.537e-07, 0.4663, 0.3122, 0.2339, 0.3122, 0.2339, 9.537e-07, 0.4663, 0.0, 0.4663, 0.3122, 0.001461, 1.401e-06, 0.2339, 0.3122, 0.001462, 0.3122, 0.001461, 1.401e-06, 0.2339, 9.537e-07, 0.2339, 0.3122, 0.2339, 0.3122, 0.4663, 0.6244, 0.2339, 0.6244, 0.2339, 0.3122, 0.4663, 0.3122, 0.4663, 0.6244, 0.001462, 0.3122, 0.2339, 0.6244, 0.001462, 0.6244, 0.001462, 0.3122, 0.2339, 0.3122, 0.2339, 0.6244, 0.2339, 0.6244, 0.4663, 1.0, 0.2339, 1.0, 0.2339, 0.6244, 0.4663, 0.6244, 0.4663, 1.0, 0.001462, 0.6244, 0.2339, 1.0, 0.001461, 1.0, 0.001462, 0.6244, 0.2339, 0.6244, 0.2339, 1.0, 0.001462, 0.6244, 0.2339, 0.6244, 0.2339, 1.0, 0.001462, 0.6244, 0.2339, 1.0, 0.001461, 1.0, 0.2339, 0.6244, 0.4663, 0.6244, 0.4663, 1.0, 0.2339, 0.6244, 0.4663, 1.0, 0.2339, 1.0, 0.001462, 0.3122, 0.2339, 0.3122, 0.2339, 0.6244, 0.001462, 0.3122, 0.2339, 0.6244, 0.001462, 0.6244, 0.2339, 0.3122, 0.4663, 0.3122, 0.4663, 0.6244, 0.2339, 0.3122, 0.4663, 0.6244, 0.2339, 0.6244, 0.001461, 1.401e-06, 0.2339, 9.537e-07, 0.2339, 0.3122, 0.001461, 1.401e-06, 0.2339, 0.3122, 0.001462, 0.3122, 0.2339, 9.537e-07, 0.4663, 0.0, 0.4663, 0.3122, 0.2339, 9.537e-07, 0.4663, 0.3122, 0.2339, 0.3122, 0.2339, 9.537e-07, 0.4663, 0.3122, 0.2339, 0.3122, 0.2339, 9.537e-07, 0.4663, 0.0, 0.4663, 0.3122, 0.001461, 1.401e-06, 0.2339, 0.3122, 0.001462, 0.3122, 0.001461, 1.401e-06, 0.2339, 9.537e-07, 0.2339, 0.3122, 0.2339, 0.3122, 0.4663, 0.6244, 0.2339, 0.6244, 0.2339, 0.3122, 0.4663, 0.3122, 0.4663, 0.6244, 0.001462, 0.3122, 0.2339, 0.6244, 0.001462, 0.6244, 0.001462, 0.3122, 0.2339, 0.3122, 0.2339, 0.6244, 0.2339, 0.6244, 0.4663, 1.0, 0.2339, 1.0, 0.2339, 0.6244, 0.4663, 0.6244, 0.4663, 1.0, 0.001462, 0.6244, 0.2339, 1.0, 0.001461, 1.0, 0.001462, 0.6244, 0.2339, 0.6244, 0.2339, 1.0, 0.001462, 0.6244, 0.2339, 0.6244, 0.2339, 1.0, 0.001462, 0.6244, 0.2339, 1.0, 0.001461, 1.0, 0.2339, 0.6244, 0.4663, 0.6244, 0.4663, 1.0, 0.2339, 0.6244, 0.4663, 1.0, 0.2339, 1.0, 0.001462, 0.3122, 0.2339, 0.3122, 0.2339, 0.6244, 0.001462, 0.3122, 0.2339, 0.6244, 0.001462, 0.6244, 0.2339, 0.3122, 0.4663, 0.3122, 0.4663, 0.6244, 0.2339, 0.3122, 0.4663, 0.6244, 0.2339, 0.6244, 0.001461, 1.401e-06, 0.2339, 9.537e-07, 0.2339, 0.3122, 0.001461, 1.401e-06, 0.2339, 0.3122, 0.001462, 0.3122, 0.2339, 9.537e-07, 0.4663, 0.0, 0.4663, 0.3122, 0.2339, 9.537e-07, 0.4663, 0.3122, 0.2339, 0.3122, 0.2339, 9.537e-07, 0.4663, 0.3122, 0.2339, 0.3122, 0.2339, 9.537e-07, 0.4663, 0.0, 0.4663, 0.3122, 0.001461, 1.401e-06, 0.2339, 0.3122, 0.001462, 0.3122, 0.001461, 1.401e-06, 0.2339, 9.537e-07, 0.2339, 0.3122, 0.2339, 0.3122, 0.4663, 0.6244, 0.2339, 0.6244, 0.2339, 0.3122, 0.4663, 0.3122, 0.4663, 0.6244, 0.001462, 0.3122, 0.2339, 0.6244, 0.001462, 0.6244, 0.001462, 0.3122, 0.2339, 0.3122, 0.2339, 0.6244, 0.2339, 0.6244, 0.4663, 1.0, 0.2339, 1.0, 0.2339, 0.6244, 0.4663, 0.6244, 0.4663, 1.0, 0.001462, 0.6244, 0.2339, 1.0, 0.001461, 1.0, 0.001462, 0.6244, 0.2339, 0.6244, 0.2339, 1.0, 0.001462, 0.6244, 0.2339, 0.6244, 0.2339, 1.0, 0.001462, 0.6244, 0.2339, 1.0, 0.001461, 1.0, 0.2339, 0.6244, 0.4663, 0.6244, 0.4663, 1.0, 0.2339, 0.6244, 0.4663, 1.0, 0.2339, 1.0, 0.001462, 0.3122, 0.2339, 0.3122, 0.2339, 0.6244, 0.001462, 0.3122, 0.2339, 0.6244, 0.001462, 0.6244, 0.2339, 0.3122, 0.4663, 0.3122, 0.4663, 0.6244, 0.2339, 0.3122, 0.4663, 0.6244, 0.2339, 0.6244, 0.001461, 1.401e-06, 0.2339, 9.537e-07, 0.2339, 0.3122, 0.001461, 1.401e-06, 0.2339, 0.3122, 0.001462, 0.3122, 0.2339, 9.537e-07, 0.4663, 0.0, 0.4663, 0.3122, 0.2339, 9.537e-07, 0.4663, 0.3122, 0.2339, 0.3122, 0.2339, 9.537e-07, 0.4663, 0.3122, 0.2339, 0.3122, 0.2339, 9.537e-07, 0.4663, 0.0, 0.4663, 0.3122, 0.001461, 1.401e-06, 0.2339, 0.3122, 0.001462, 0.3122, 0.001461, 1.401e-06, 0.2339, 9.537e-07, 0.2339, 0.3122, 0.2339, 0.3122, 0.4663, 0.6244, 0.2339, 0.6244, 0.2339, 0.3122, 0.4663, 0.3122, 0.4663, 0.6244, 0.001462, 0.3122, 0.2339, 0.6244, 0.001462, 0.6244, 0.001462, 0.3122, 0.2339, 0.3122, 0.2339, 0.6244, 0.2339, 0.6244, 0.4663, 1.0, 0.2339, 1.0, 0.2339, 0.6244, 0.4663, 0.6244, 0.4663, 1.0, 0.001462, 0.6244, 0.2339, 1.0, 0.001461, 1.0, 0.001462, 0.6244, 0.2339, 0.6244, 0.2339, 1.0, 0.2339, 9.537e-07, 0.2339, 0.3122, 0.4663, 0.3122, 0.2339, 9.537e-07, 0.4663, 0.3122, 0.4663, 0.0, 0.001461, 1.401e-06, 0.001462, 0.3122, 0.2339, 0.3122, 0.001461, 1.401e-06, 0.2339, 0.3122, 0.2339, 9.537e-07, 0.2339, 0.3122, 0.2339, 0.6244, 0.4663, 0.6244, 0.2339, 0.3122, 0.4663, 0.6244, 0.4663, 0.3122, 0.001462, 0.3122, 0.001462, 0.6244, 0.2339, 0.6244, 0.001462, 0.3122, 0.2339, 0.6244, 0.2339, 0.3122, 0.2339, 0.6244, 0.2339, 1.0, 0.4663, 1.0, 0.2339, 0.6244, 0.4663, 1.0, 0.4663, 0.6244, 0.001462, 0.6244, 0.001461, 1.0, 0.2339, 1.0, 0.001462, 0.6244, 0.2339, 1.0, 0.2339, 0.6244, 0.001462, 0.6244, 0.2339, 1.0, 0.2339, 0.6244, 0.001462, 0.6244, 0.001461, 1.0, 0.2339, 1.0, 0.2339, 0.6244, 0.4663, 1.0, 0.4663, 0.6244, 0.2339, 0.6244, 0.2339, 1.0, 0.4663, 1.0, 0.001462, 0.3122, 0.2339, 0.6244, 0.2339, 0.3122, 0.001462, 0.3122, 0.001462, 0.6244, 0.2339, 0.6244, 0.2339, 0.3122, 0.4663, 0.6244, 0.4663, 0.3122, 0.2339, 0.3122, 0.2339, 0.6244, 0.4663, 0.6244, 0.001461, 1.401e-06, 0.2339, 0.3122, 0.2339, 9.537e-07, 0.001461, 1.401e-06, 0.001462, 0.3122, 0.2339, 0.3122, 0.2339, 9.537e-07, 0.4663, 0.3122, 0.4663, 0.0, 0.2339, 9.537e-07, 0.2339, 0.3122, 0.4663, 0.3122, 0.2339, 9.537e-07, 0.4663, 0.3122, 0.2339, 0.3122, 0.2339, 9.537e-07, 0.4663, 0.0, 0.4663, 0.3122, 0.001461, 1.401e-06, 0.2339, 0.3122, 0.001462, 0.3122, 0.001461, 1.401e-06, 0.2339, 9.537e-07, 0.2339, 0.3122, 0.2339, 0.3122, 0.4663, 0.6244, 0.2339, 0.6244, 0.2339, 0.3122, 0.4663, 0.3122, 0.4663, 0.6244, 0.001462, 0.3122, 0.2339, 0.6244, 0.001462, 0.6244, 0.001462, 0.3122, 0.2339, 0.3122, 0.2339, 0.6244, 0.2339, 0.6244, 0.4663, 1.0, 0.2339, 1.0, 0.2339, 0.6244, 0.4663, 0.6244, 0.4663, 1.0, 0.001462, 0.6244, 0.2339, 1.0, 0.001461, 1.0, 0.001462, 0.6244, 0.2339, 0.6244, 0.2339, 1.0, 0.001462, 0.6244, 0.2339, 0.6244, 0.2339, 1.0, 0.001462, 0.6244, 0.2339, 1.0, 0.001461, 1.0, 0.2339, 0.6244, 0.4663, 0.6244, 0.4663, 1.0, 0.2339, 0.6244, 0.4663, 1.0, 0.2339, 1.0, 0.001462, 0.3122, 0.2339, 0.3122, 0.2339, 0.6244, 0.001462, 0.3122, 0.2339, 0.6244, 0.001462, 0.6244, 0.2339, 0.3122, 0.4663, 0.3122, 0.4663, 0.6244, 0.2339, 0.3122, 0.4663, 0.6244, 0.2339, 0.6244, 0.001461, 1.401e-06, 0.2339, 9.537e-07, 0.2339, 0.3122, 0.001461, 1.401e-06, 0.2339, 0.3122, 0.001462, 0.3122, 0.2339, 9.537e-07, 0.4663, 0.0, 0.4663, 0.3122, 0.2339, 9.537e-07, 0.4663, 0.3122, 0.2339, 0.3122, 0.2339, 9.537e-07, 0.2339, 0.3122, 0.4663, 0.3122, 0.2339, 9.537e-07, 0.4663, 0.3122, 0.4663, 0.0, 0.001461, 1.401e-06, 0.001462, 0.3122, 0.2339, 0.3122, 0.001461, 1.401e-06, 0.2339, 0.3122, 0.2339, 9.537e-07, 0.2339, 0.3122, 0.2339, 0.6244, 0.4663, 0.6244, 0.2339, 0.3122, 0.4663, 0.6244, 0.4663, 0.3122, 0.001462, 0.3122, 0.001462, 0.6244, 0.2339, 0.6244, 0.001462, 0.3122, 0.2339, 0.6244, 0.2339, 0.3122, 0.2339, 0.6244, 0.2339, 1.0, 0.4663, 1.0, 0.2339, 0.6244, 0.4663, 1.0, 0.4663, 0.6244, 0.001462, 0.6244, 0.001461, 1.0, 0.2339, 1.0, 0.001462, 0.6244, 0.2339, 1.0, 0.2339, 0.6244, 0.001462, 0.6244, 0.2339, 1.0, 0.2339, 0.6244, 0.001462, 0.6244, 0.001461, 1.0, 0.2339, 1.0, 0.2339, 0.6244, 0.4663, 1.0, 0.4663, 0.6244, 0.2339, 0.6244, 0.2339, 1.0, 0.4663, 1.0, 0.001462, 0.3122, 0.2339, 0.6244, 0.2339, 0.3122, 0.001462, 0.3122, 0.001462, 0.6244, 0.2339, 0.6244, 0.2339, 0.3122, 0.4663, 0.6244, 0.4663, 0.3122, 0.2339, 0.3122, 0.2339, 0.6244, 0.4663, 0.6244, 0.001461, 1.401e-06, 0.2339, 0.3122, 0.2339, 9.537e-07, 0.001461, 1.401e-06, 0.001462, 0.3122, 0.2339, 0.3122, 0.2339, 9.537e-07, 0.4663, 0.3122, 0.4663, 0.0, 0.2339, 9.537e-07, 0.2339, 0.3122, 0.4663, 0.3122, 0.2339, 9.537e-07, 0.4663, 0.3122, 0.2339, 0.3122, 0.2339, 9.537e-07, 0.4663, 0.0, 0.4663, 0.3122, 0.001461, 1.401e-06, 0.2339, 0.3122, 0.001462, 0.3122, 0.001461, 1.401e-06, 0.2339, 9.537e-07, 0.2339, 0.3122, 0.2339, 0.3122, 0.4663, 0.6244, 0.2339, 0.6244, 0.2339, 0.3122, 0.4663, 0.3122, 0.4663, 0.6244, 0.001462, 0.3122, 0.2339, 0.6244, 0.001462, 0.6244, 0.001462, 0.3122, 0.2339, 0.3122, 0.2339, 0.6244, 0.2339, 0.6244, 0.4663, 1.0, 0.2339, 1.0, 0.2339, 0.6244, 0.4663, 0.6244, 0.4663, 1.0, 0.001462, 0.6244, 0.2339, 1.0, 0.001461, 1.0, 0.001462, 0.6244, 0.2339, 0.6244, 0.2339, 1.0, 0.001462, 0.6244, 0.2339, 0.6244, 0.2339, 1.0, 0.001462, 0.6244, 0.2339, 1.0, 0.001461, 1.0, 0.2339, 0.6244, 0.4663, 0.6244, 0.4663, 1.0, 0.2339, 0.6244, 0.4663, 1.0, 0.2339, 1.0, 0.001462, 0.3122, 0.2339, 0.3122, 0.2339, 0.6244, 0.001462, 0.3122, 0.2339, 0.6244, 0.001462, 0.6244, 0.2339, 0.3122, 0.4663, 0.3122, 0.4663, 0.6244, 0.2339, 0.3122, 0.4663, 0.6244, 0.2339, 0.6244, 0.001461, 1.401e-06, 0.2339, 9.537e-07, 0.2339, 0.3122, 0.001461, 1.401e-06, 0.2339, 0.3122, 0.001462, 0.3122, 0.2339, 9.537e-07, 0.4663, 0.0, 0.4663, 0.3122, 0.2339, 9.537e-07, 0.4663, 0.3122, 0.2339, 0.3122, 0.2339, 9.537e-07, 0.2339, 0.3122, 0.4663, 0.3122, 0.2339, 9.537e-07, 0.4663, 0.3122, 0.4663, 0.0, 0.001461, 1.401e-06, 0.001462, 0.3122, 0.2339, 0.3122, 0.001461, 1.401e-06, 0.2339, 0.3122, 0.2339, 9.537e-07, 0.2339, 0.3122, 0.2339, 0.6244, 0.4663, 0.6244, 0.2339, 0.3122, 0.4663, 0.6244, 0.4663, 0.3122, 0.001462, 0.3122, 0.001462, 0.6244, 0.2339, 0.6244, 0.001462, 0.3122, 0.2339, 0.6244, 0.2339, 0.3122, 0.2339, 0.6244, 0.2339, 1.0, 0.4663, 1.0, 0.2339, 0.6244, 0.4663, 1.0, 0.4663, 0.6244, 0.001462, 0.6244, 0.001461, 1.0, 0.2339, 1.0, 0.001462, 0.6244, 0.2339, 1.0, 0.2339, 0.6244])
me_cylinder.materials.append(mat_material)
me_cylinder.use_remesh_preserve_volume = False
me_cylinder.use_remesh_preserve_attributes = False
me_cylinder.use_mirror_vertex_groups = False
me_cylinder.update()

# ---- objects
ob_plane = bpy.data.objects.new('Plane', me_plane)
ob_cylinder = bpy.data.objects.new('Cylinder', me_cylinder)
ob_lamp = bpy.data.objects.new('Lamp', light_spot)
ob_camera = bpy.data.objects.new('Camera', cam_camera)

# ---- transforms, parenting, visibility, modifiers, constraints
ob_plane.location = (0.1687, 2.146e-06, -1.53e-06)
ob_plane.lock_rotations_4d = False
ob_plane.empty_display_type = 'ARROWS'
ob_plane.color = (0.0, 0.0, 0.0, 1.0)
ob_plane.lineart.crease_threshold = 0.0
ob_cylinder.location = (1.968e-06, 2.105e-06, -1.533e-06)
ob_cylinder.lock_rotations_4d = False
ob_cylinder.empty_display_type = 'ARROWS'
ob_cylinder.color = (0.0, 0.0, 0.0, 1.0)
ob_cylinder.lineart.crease_threshold = 0.0
ob_lamp.location = (15.69, 29.94, 5.904)
ob_lamp.rotation_euler = (0.6503, 0.05522, 1.866)
ob_lamp.lock_rotations_4d = False
ob_lamp.empty_display_type = 'ARROWS'
ob_lamp.color = (0.0, 0.0, 0.0, 0.0)
ob_lamp.lineart.crease_threshold = 0.0
ob_camera.location = (-20.0, 20.08, -6.017)
ob_camera.rotation_euler = (-0.7475, -1.879, 0.2247)
ob_camera.lock_rotations_4d = False
ob_camera.empty_display_type = 'ARROWS'
ob_camera.color = (0.0, 0.0, 0.0, 0.0)
ob_camera.display_type = 'WIRE'
ob_camera.lineart.crease_threshold = 0.0

# ---- collection membership
col_collection_1.objects.link(ob_plane)
col_collection_1.objects.link(ob_cylinder)
col_collection_1.objects.link(ob_lamp)
col_collection_1.objects.link(ob_camera)

# ---- scene / render settings (as saved in the file)
scene.camera = ob_cylinder
scene.frame_start = 1; scene.frame_end = 1; scene.frame_set(1)
scene.render.engine = 'BLENDER_EEVEE_NEXT'
scene.render.image_settings.file_format = 'JPEG'
scene.render.image_settings.color_mode = 'RGB'
scene.render.image_settings.compression = 90
scene.render.resolution_x = 800
scene.render.resolution_y = 600
scene.render.pixel_aspect_x = 100.0
scene.render.pixel_aspect_y = 100.0
scene.render.fps = 25
scene.render.dither_intensity = 0.0
scene.render.use_compositing = False
scene.render.use_sequencer = False
scene.render.bake_margin = 2
scene.render.bake_bias = 0.0
scene.render.use_stamp_time = False
scene.render.use_stamp_date = False
scene.render.use_stamp_frame = False
scene.render.use_stamp_camera = False
scene.render.use_stamp_scene = False
scene.render.use_stamp_filename = False
scene.render.use_stamp_render_time = False
scene.render.stamp_font_size = 0
scene.cycles.use_denoising = False
scene.cycles.samples = 10
scene.cycles.sampling_pattern = 'TABULATED_SOBOL'
scene.cycles.light_sampling_threshold = 0.0
scene.cycles.use_adaptive_sampling = False
scene.cycles.use_light_tree = False
scene.cycles.blur_glossy = 0.0
scene.cycles.volume_bounces = 1
scene.cycles.pixel_filter_type = 'GAUSSIAN'
scene.cycles.sample_clamp_indirect = 0.0
scene.view_settings.view_transform = 'Raw'
bpy.context.view_layer.update()

# ---- added for rendering (the .blend has no active camera): camera
cam_auto = bpy.data.cameras.new('AutoCamera')
cam_auto.lens = 50.0
cam_auto.sensor_width = 36.0
cam_auto.clip_end = 1000.0
ob_auto_camera = bpy.data.objects.new('AutoCamera', cam_auto)
scene.collection.objects.link(ob_auto_camera)
ob_auto_camera.location = (11.6163, -10.9674, 8.55927)
ob_auto_camera.rotation_euler = (1.09748, -7.21219e-08, 0.694738)
scene.camera = ob_auto_camera
bpy.context.view_layer.update()
